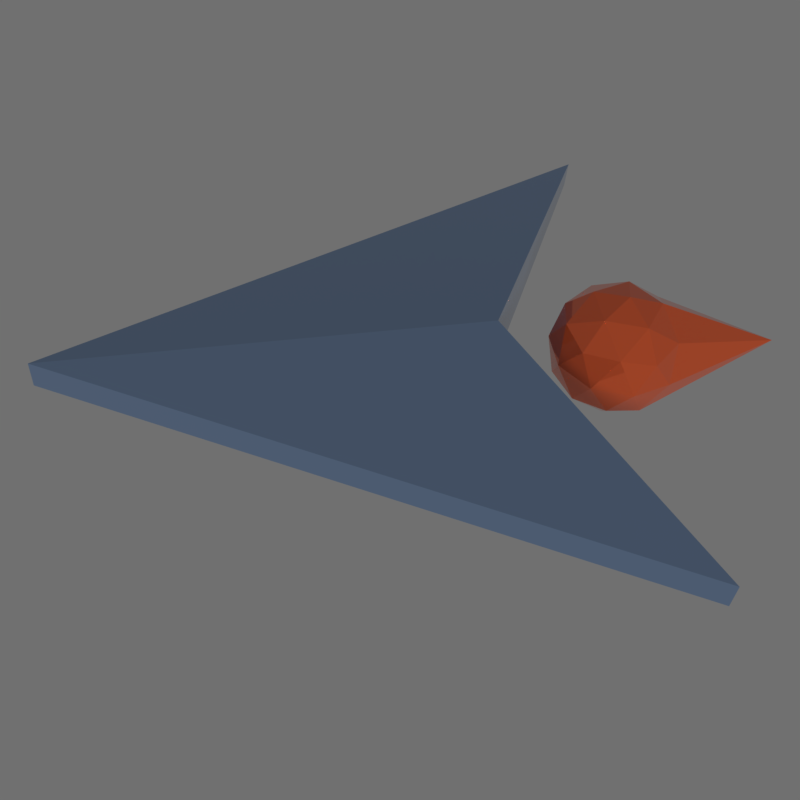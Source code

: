 # Source: Ship.blend  (saved by Blender 2.79.0; exported with 4.5.12 LTS)
import bpy
from mathutils import Matrix  # noqa: F401  (used for matrix-valued properties, if any)

bpy.ops.wm.read_factory_settings(use_empty=True)
scene = bpy.context.scene
scene.name = 'Scene'

# ---- collections
col_collection_1 = bpy.data.collections.new('Collection 1'); scene.collection.children.link(col_collection_1)

# ---- materials (node trees are filled in below, after node groups)
mat_material_003 = bpy.data.materials.new('Material.003')
mat_material_003.alpha_threshold = 0.0
mat_material_003.roughness = 0.5
mat_material_002 = bpy.data.materials.new('Material.002')
mat_material_002.alpha_threshold = 0.0
mat_material_002.roughness = 0.5

# ---- material node trees
mat_material_003.use_nodes = True; mat_material_003.node_tree.nodes.clear()
_N = mat_material_003.node_tree.nodes; _L = mat_material_003.node_tree.links
n0 = _N.new('ShaderNodeOutputMaterial'); n0.name = 'Material Output'; n0.location = (300, 300)
n1 = _N.new('ShaderNodeBsdfPrincipled'); n1.name = 'Principled BSDF'; n1.location = (10, 300)
n1.width = 150
n1.subsurface_method = 'BURLEY'
n1.inputs[0].default_value = (0.9699, 0.141, 0.03559, 1.0)
n1.inputs[1].default_value = 0.3636
n1.inputs[2].default_value = 0.0
n1.inputs[3].default_value = 1.45
n1.inputs[9].default_value = (1.0, 1.0, 1.0)
n1.inputs[13].default_value = 1.0
n1.inputs[16].default_value = 0.1717
_L.new(n1.outputs[0], n0.inputs[0])
n0.is_active_output = True
mat_material_002.use_nodes = True; mat_material_002.node_tree.nodes.clear()
_N = mat_material_002.node_tree.nodes; _L = mat_material_002.node_tree.links
n0 = _N.new('ShaderNodeOutputMaterial'); n0.name = 'Material Output'; n0.location = (300, 300)
n1 = _N.new('ShaderNodeBsdfPrincipled'); n1.name = 'Principled BSDF'; n1.location = (10, 300)
n1.width = 150
n1.subsurface_method = 'BURLEY'
n1.inputs[0].default_value = (0.2435, 0.3639, 0.5815, 1.0)
n1.inputs[1].default_value = 0.5556
n1.inputs[2].default_value = 0.0
n1.inputs[3].default_value = 1.45
n1.inputs[9].default_value = (1.0, 1.0, 1.0)
n1.inputs[13].default_value = 1.0
n1.inputs[16].default_value = 0.1717
_L.new(n1.outputs[0], n0.inputs[0])
n0.is_active_output = True

# ---- world
world_world = bpy.data.worlds.new('World'); scene.world = world_world
world_world.color = (0.1626, 0.1626, 0.1626)
world_world.use_sun_shadow = False
world_world.sun_shadow_jitter_overblur = 0.0
world_world.cycles.sampling_method = 'MANUAL'

# ---- cameras
cam_camera_001 = bpy.data.cameras.new('Camera.001')
cam_camera_001.clip_end = 100.0
cam_camera_001.lens = 41.84
cam_camera_001.sensor_width = 32.0
cam_camera_001.sensor_height = 18.0
cam_camera_001.display_size = 2.0
cam_camera_001.dof.focus_distance = 0.0

# ---- lights
light_sun = bpy.data.lights.new('Sun', 'SUN')
light_sun.transmission_factor = 0.0
light_sun.angle = 0.1993
light_sun.energy = 1.0
light_sun.shadow_buffer_clip_start = 0.5
light_sun.shadow_soft_size = 0.1
light_sun.shadow_cascade_max_distance = 1000.0

# ---- meshes
me_icosphere = bpy.data.meshes.new('Icosphere')
me_icosphere.from_pydata([(0.9301, 1.423e-10, -0.2303), (0.8665, -0.1959, -0.103), (0.7241, 1.423e-10, -0.103), (0.8665, 0.1959, -0.103), (0.9938, -0.1959, 0.103), (0.7635, -0.1211, 0.103), (0.7635, 0.1211, 0.103), (0.9938, 0.1959, 0.103), (0.9301, 1.423e-10, 0.2303), (0.8927, -0.1152, -0.1959), (1.028, -0.07117, -0.1959), (0.9907, -0.1863, -0.1211), (1.028, 0.07117, -0.1959), (0.809, 1.423e-10, -0.1959), (0.7716, -0.1152, -0.1211), (0.8927, 0.1152, -0.1959), (0.7716, 0.1152, -0.1211), (0.9907, 0.1863, -0.1211), (0.9301, -0.2303, -1.139e-09), (1.066, -0.1863, -1.139e-09), (0.7111, -0.07117, -1.139e-09), (0.7947, -0.1863, -1.139e-09), (0.7947, 0.1863, -1.139e-09), (0.7111, 0.07117, -1.139e-09), (1.066, 0.1863, -1.139e-09), (0.9301, 0.2303, -1.139e-09), (1.089, -0.1152, 0.1211), (0.8696, -0.1863, 0.1211), (0.7342, 1.423e-10, 0.1211), (0.8696, 0.1863, 0.1211), (1.089, 0.1152, 0.1211), (0.9675, -0.1152, 0.1959), (1.051, 1.423e-10, 0.1959), (0.8322, -0.07117, 0.1959), (0.8322, 0.07117, 0.1959), (0.9675, 0.1152, 0.1959), (1.5, 1.423e-10, 0.0)], [], [(0, 10, 9), (0, 9, 13), (0, 13, 15), (0, 15, 12), (1, 11, 18), (2, 14, 20), (3, 16, 22), (1, 18, 21), (2, 20, 23), (3, 22, 25), (4, 26, 31), (5, 27, 33), (6, 28, 34), (7, 29, 35), (32, 35, 8), (30, 7, 35), (35, 34, 8), (35, 29, 34), (29, 6, 34), (34, 33, 8), (34, 28, 33), (28, 5, 33), (33, 31, 8), (33, 27, 31), (27, 4, 31), (31, 32, 8), (25, 29, 7), (25, 22, 29), (22, 6, 29), (23, 28, 6), (23, 20, 28), (20, 5, 28), (21, 27, 5), (21, 18, 27), (18, 4, 27), (24, 25, 7), (24, 17, 25), (17, 3, 25), (22, 23, 6), (22, 16, 23), (16, 2, 23), (20, 21, 5), (20, 14, 21), (14, 1, 21), (18, 19, 4), (18, 11, 19), (12, 15, 17), (15, 3, 17), (15, 16, 3), (15, 13, 16), (13, 2, 16), (13, 14, 2), (13, 9, 14), (9, 1, 14), (9, 11, 1), (9, 10, 11), (32, 31, 26), (35, 32, 30), (24, 7, 30), (36, 32, 26), (36, 30, 32), (30, 36, 24), (4, 19, 26), (26, 19, 36), (10, 0, 12), (17, 24, 36), (17, 36, 12), (12, 36, 10), (10, 36, 11), (19, 11, 36)])
me_icosphere.materials.append(mat_material_003)
me_icosphere.use_remesh_preserve_volume = False
me_icosphere.use_remesh_preserve_attributes = False
me_icosphere.use_mirror_vertex_groups = False
me_icosphere.update()
me_plane = bpy.data.meshes.new('Plane')
me_plane.from_pydata([(-1.0, 0.0, 0.05), (0.5, 0.0, 0.15), (1.0, 1.0, 0.05), (1.0, -1.0, 0.05), (-1.0, 0.0, -0.05), (0.5, 0.0, -0.15), (1.0, 1.0, -0.05), (1.0, -1.0, -0.05)], [], [(2, 0, 1), (3, 1, 0), (6, 5, 4), (7, 4, 5), (2, 6, 4, 0), (3, 0, 4, 7), (1, 3, 7, 5), (2, 1, 5, 6)])
me_plane.materials.append(mat_material_002)
me_plane.use_remesh_preserve_volume = False
me_plane.use_remesh_preserve_attributes = False
me_plane.use_mirror_vertex_groups = False
me_plane.update()

# ---- objects
ob_sun = bpy.data.objects.new('Sun', light_sun)
ob_icosphere = bpy.data.objects.new('Icosphere', me_icosphere)
ob_camera = bpy.data.objects.new('Camera', cam_camera_001)
ob_plane = bpy.data.objects.new('Plane', me_plane)

# ---- transforms, parenting, visibility, modifiers, constraints
ob_sun.location = (0.0, 0.0, 0.0)
ob_sun.rotation_euler = (1.349, -0.0, 0.0)
ob_sun.lineart.crease_threshold = 0.0
ob_icosphere.location = (0.0, 0.0, 0.0)
ob_icosphere.lineart.crease_threshold = 0.0
ob_camera.location = (-0.2894, -2.427, 2.456)
ob_camera.rotation_euler = (0.7461, -0.06417, -0.1293)
ob_camera.lineart.crease_threshold = 0.0
ob_plane.location = (0.0, 0.0, 0.0)
ob_plane.lineart.crease_threshold = 0.0

# ---- collection membership
col_collection_1.objects.link(ob_sun)
col_collection_1.objects.link(ob_icosphere)
col_collection_1.objects.link(ob_camera)
col_collection_1.objects.link(ob_plane)

# ---- scene / render settings (as saved in the file)
scene.camera = ob_camera
scene.frame_start = 1; scene.frame_end = 250; scene.frame_set(1)
scene.render.engine = 'CYCLES'
scene.render.image_settings.compression = 0
scene.render.resolution_x = 256
scene.render.resolution_y = 256
scene.render.dither_intensity = 0.0
scene.render.film_transparent = True
scene.cycles.use_denoising = False
scene.cycles.samples = 512
scene.cycles.sampling_pattern = 'TABULATED_SOBOL'
scene.cycles.use_adaptive_sampling = False
scene.cycles.use_light_tree = False
scene.cycles.blur_glossy = 0.0
scene.cycles.sample_clamp_indirect = 0.0
scene.view_settings.view_transform = 'Standard'
bpy.context.view_layer.update()
